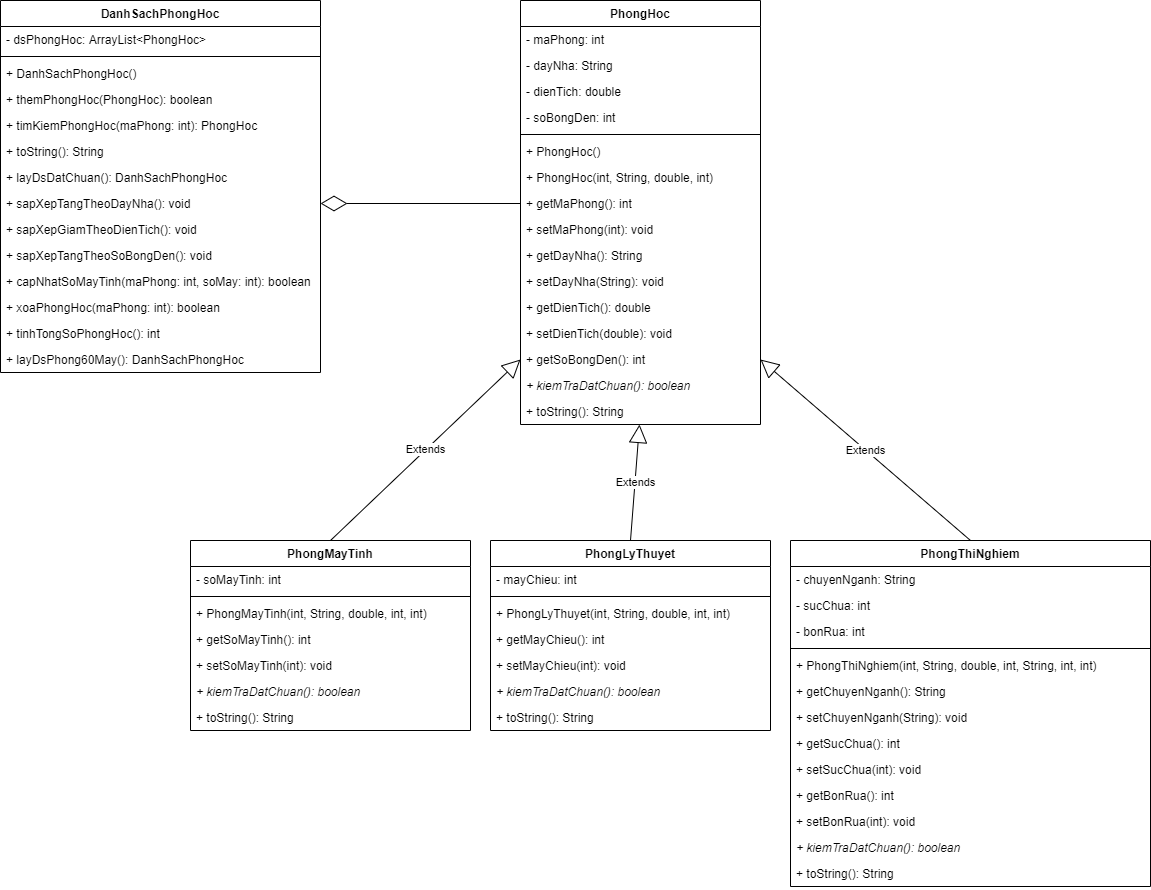

The diagram above was exported from draw.io. Its source (the exported page's mxGraphModel, read from the mxfile embedded in the PNG):
<mxGraphModel dx="2557" dy="973" grid="1" gridSize="10" guides="1" tooltips="1" connect="1" arrows="1" fold="1" page="1" pageScale="1" pageWidth="850" pageHeight="1100" math="0" shadow="0">
  <root>
    <mxCell id="0" />
    <mxCell id="1" parent="0" />
    <mxCell id="828s0071XmIAjv_7QIck-1" value="PhongHoc" style="swimlane;fontStyle=1;align=center;verticalAlign=top;childLayout=stackLayout;horizontal=1;startSize=26;horizontalStack=0;resizeParent=1;resizeParentMax=0;resizeLast=0;collapsible=1;marginBottom=0;" parent="1" vertex="1">
      <mxGeometry x="200" y="10" width="240" height="424" as="geometry" />
    </mxCell>
    <mxCell id="828s0071XmIAjv_7QIck-2" value="- maPhong: int" style="text;strokeColor=none;fillColor=none;align=left;verticalAlign=top;spacingLeft=4;spacingRight=4;overflow=hidden;rotatable=0;points=[[0,0.5],[1,0.5]];portConstraint=eastwest;" parent="828s0071XmIAjv_7QIck-1" vertex="1">
      <mxGeometry y="26" width="240" height="26" as="geometry" />
    </mxCell>
    <mxCell id="828s0071XmIAjv_7QIck-5" value="- dayNha: String" style="text;strokeColor=none;fillColor=none;align=left;verticalAlign=top;spacingLeft=4;spacingRight=4;overflow=hidden;rotatable=0;points=[[0,0.5],[1,0.5]];portConstraint=eastwest;" parent="828s0071XmIAjv_7QIck-1" vertex="1">
      <mxGeometry y="52" width="240" height="26" as="geometry" />
    </mxCell>
    <mxCell id="828s0071XmIAjv_7QIck-6" value="- dienTich: double" style="text;strokeColor=none;fillColor=none;align=left;verticalAlign=top;spacingLeft=4;spacingRight=4;overflow=hidden;rotatable=0;points=[[0,0.5],[1,0.5]];portConstraint=eastwest;" parent="828s0071XmIAjv_7QIck-1" vertex="1">
      <mxGeometry y="78" width="240" height="26" as="geometry" />
    </mxCell>
    <mxCell id="828s0071XmIAjv_7QIck-7" value="- soBongDen: int" style="text;strokeColor=none;fillColor=none;align=left;verticalAlign=top;spacingLeft=4;spacingRight=4;overflow=hidden;rotatable=0;points=[[0,0.5],[1,0.5]];portConstraint=eastwest;" parent="828s0071XmIAjv_7QIck-1" vertex="1">
      <mxGeometry y="104" width="240" height="26" as="geometry" />
    </mxCell>
    <mxCell id="828s0071XmIAjv_7QIck-3" value="" style="line;strokeWidth=1;fillColor=none;align=left;verticalAlign=middle;spacingTop=-1;spacingLeft=3;spacingRight=3;rotatable=0;labelPosition=right;points=[];portConstraint=eastwest;" parent="828s0071XmIAjv_7QIck-1" vertex="1">
      <mxGeometry y="130" width="240" height="8" as="geometry" />
    </mxCell>
    <mxCell id="828s0071XmIAjv_7QIck-4" value="+ PhongHoc()" style="text;strokeColor=none;fillColor=none;align=left;verticalAlign=top;spacingLeft=4;spacingRight=4;overflow=hidden;rotatable=0;points=[[0,0.5],[1,0.5]];portConstraint=eastwest;" parent="828s0071XmIAjv_7QIck-1" vertex="1">
      <mxGeometry y="138" width="240" height="26" as="geometry" />
    </mxCell>
    <mxCell id="828s0071XmIAjv_7QIck-9" value="+ PhongHoc(int, String, double, int)" style="text;strokeColor=none;fillColor=none;align=left;verticalAlign=top;spacingLeft=4;spacingRight=4;overflow=hidden;rotatable=0;points=[[0,0.5],[1,0.5]];portConstraint=eastwest;" parent="828s0071XmIAjv_7QIck-1" vertex="1">
      <mxGeometry y="164" width="240" height="26" as="geometry" />
    </mxCell>
    <mxCell id="828s0071XmIAjv_7QIck-10" value="+ getMaPhong(): int" style="text;strokeColor=none;fillColor=none;align=left;verticalAlign=top;spacingLeft=4;spacingRight=4;overflow=hidden;rotatable=0;points=[[0,0.5],[1,0.5]];portConstraint=eastwest;" parent="828s0071XmIAjv_7QIck-1" vertex="1">
      <mxGeometry y="190" width="240" height="26" as="geometry" />
    </mxCell>
    <mxCell id="828s0071XmIAjv_7QIck-11" value="+ setMaPhong(int): void" style="text;strokeColor=none;fillColor=none;align=left;verticalAlign=top;spacingLeft=4;spacingRight=4;overflow=hidden;rotatable=0;points=[[0,0.5],[1,0.5]];portConstraint=eastwest;" parent="828s0071XmIAjv_7QIck-1" vertex="1">
      <mxGeometry y="216" width="240" height="26" as="geometry" />
    </mxCell>
    <mxCell id="828s0071XmIAjv_7QIck-12" value="+ getDayNha(): String" style="text;strokeColor=none;fillColor=none;align=left;verticalAlign=top;spacingLeft=4;spacingRight=4;overflow=hidden;rotatable=0;points=[[0,0.5],[1,0.5]];portConstraint=eastwest;" parent="828s0071XmIAjv_7QIck-1" vertex="1">
      <mxGeometry y="242" width="240" height="26" as="geometry" />
    </mxCell>
    <mxCell id="828s0071XmIAjv_7QIck-13" value="+ setDayNha(String): void" style="text;strokeColor=none;fillColor=none;align=left;verticalAlign=top;spacingLeft=4;spacingRight=4;overflow=hidden;rotatable=0;points=[[0,0.5],[1,0.5]];portConstraint=eastwest;" parent="828s0071XmIAjv_7QIck-1" vertex="1">
      <mxGeometry y="268" width="240" height="26" as="geometry" />
    </mxCell>
    <mxCell id="828s0071XmIAjv_7QIck-14" value="+ getDienTich(): double" style="text;strokeColor=none;fillColor=none;align=left;verticalAlign=top;spacingLeft=4;spacingRight=4;overflow=hidden;rotatable=0;points=[[0,0.5],[1,0.5]];portConstraint=eastwest;" parent="828s0071XmIAjv_7QIck-1" vertex="1">
      <mxGeometry y="294" width="240" height="26" as="geometry" />
    </mxCell>
    <mxCell id="828s0071XmIAjv_7QIck-15" value="+ setDienTich(double): void" style="text;strokeColor=none;fillColor=none;align=left;verticalAlign=top;spacingLeft=4;spacingRight=4;overflow=hidden;rotatable=0;points=[[0,0.5],[1,0.5]];portConstraint=eastwest;" parent="828s0071XmIAjv_7QIck-1" vertex="1">
      <mxGeometry y="320" width="240" height="26" as="geometry" />
    </mxCell>
    <mxCell id="828s0071XmIAjv_7QIck-16" value="+ getSoBongDen(): int" style="text;strokeColor=none;fillColor=none;align=left;verticalAlign=top;spacingLeft=4;spacingRight=4;overflow=hidden;rotatable=0;points=[[0,0.5],[1,0.5]];portConstraint=eastwest;" parent="828s0071XmIAjv_7QIck-1" vertex="1">
      <mxGeometry y="346" width="240" height="26" as="geometry" />
    </mxCell>
    <mxCell id="828s0071XmIAjv_7QIck-40" value="+ kiemTraDatChuan(): boolean" style="text;strokeColor=none;fillColor=none;align=left;verticalAlign=top;spacingLeft=4;spacingRight=4;overflow=hidden;rotatable=0;points=[[0,0.5],[1,0.5]];portConstraint=eastwest;fontStyle=2" parent="828s0071XmIAjv_7QIck-1" vertex="1">
      <mxGeometry y="372" width="240" height="26" as="geometry" />
    </mxCell>
    <mxCell id="828s0071XmIAjv_7QIck-18" value="+ toString(): String" style="text;strokeColor=none;fillColor=none;align=left;verticalAlign=top;spacingLeft=4;spacingRight=4;overflow=hidden;rotatable=0;points=[[0,0.5],[1,0.5]];portConstraint=eastwest;" parent="828s0071XmIAjv_7QIck-1" vertex="1">
      <mxGeometry y="398" width="240" height="26" as="geometry" />
    </mxCell>
    <mxCell id="828s0071XmIAjv_7QIck-19" value="PhongLyThuyet" style="swimlane;fontStyle=1;align=center;verticalAlign=top;childLayout=stackLayout;horizontal=1;startSize=26;horizontalStack=0;resizeParent=1;resizeParentMax=0;resizeLast=0;collapsible=1;marginBottom=0;" parent="1" vertex="1">
      <mxGeometry x="170" y="550" width="280" height="190" as="geometry" />
    </mxCell>
    <mxCell id="828s0071XmIAjv_7QIck-20" value="- mayChieu: int" style="text;strokeColor=none;fillColor=none;align=left;verticalAlign=top;spacingLeft=4;spacingRight=4;overflow=hidden;rotatable=0;points=[[0,0.5],[1,0.5]];portConstraint=eastwest;" parent="828s0071XmIAjv_7QIck-19" vertex="1">
      <mxGeometry y="26" width="280" height="26" as="geometry" />
    </mxCell>
    <mxCell id="828s0071XmIAjv_7QIck-21" value="" style="line;strokeWidth=1;fillColor=none;align=left;verticalAlign=middle;spacingTop=-1;spacingLeft=3;spacingRight=3;rotatable=0;labelPosition=right;points=[];portConstraint=eastwest;" parent="828s0071XmIAjv_7QIck-19" vertex="1">
      <mxGeometry y="52" width="280" height="8" as="geometry" />
    </mxCell>
    <mxCell id="828s0071XmIAjv_7QIck-22" value="+ PhongLyThuyet(int, String, double, int, int)" style="text;strokeColor=none;fillColor=none;align=left;verticalAlign=top;spacingLeft=4;spacingRight=4;overflow=hidden;rotatable=0;points=[[0,0.5],[1,0.5]];portConstraint=eastwest;" parent="828s0071XmIAjv_7QIck-19" vertex="1">
      <mxGeometry y="60" width="280" height="26" as="geometry" />
    </mxCell>
    <mxCell id="828s0071XmIAjv_7QIck-23" value="+ getMayChieu(): int" style="text;strokeColor=none;fillColor=none;align=left;verticalAlign=top;spacingLeft=4;spacingRight=4;overflow=hidden;rotatable=0;points=[[0,0.5],[1,0.5]];portConstraint=eastwest;" parent="828s0071XmIAjv_7QIck-19" vertex="1">
      <mxGeometry y="86" width="280" height="26" as="geometry" />
    </mxCell>
    <mxCell id="828s0071XmIAjv_7QIck-24" value="+ setMayChieu(int): void" style="text;strokeColor=none;fillColor=none;align=left;verticalAlign=top;spacingLeft=4;spacingRight=4;overflow=hidden;rotatable=0;points=[[0,0.5],[1,0.5]];portConstraint=eastwest;" parent="828s0071XmIAjv_7QIck-19" vertex="1">
      <mxGeometry y="112" width="280" height="26" as="geometry" />
    </mxCell>
    <mxCell id="828s0071XmIAjv_7QIck-42" value="+ kiemTraDatChuan(): boolean" style="text;strokeColor=none;fillColor=none;align=left;verticalAlign=top;spacingLeft=4;spacingRight=4;overflow=hidden;rotatable=0;points=[[0,0.5],[1,0.5]];portConstraint=eastwest;fontStyle=2" parent="828s0071XmIAjv_7QIck-19" vertex="1">
      <mxGeometry y="138" width="280" height="26" as="geometry" />
    </mxCell>
    <mxCell id="828s0071XmIAjv_7QIck-25" value="+ toString(): String" style="text;strokeColor=none;fillColor=none;align=left;verticalAlign=top;spacingLeft=4;spacingRight=4;overflow=hidden;rotatable=0;points=[[0,0.5],[1,0.5]];portConstraint=eastwest;" parent="828s0071XmIAjv_7QIck-19" vertex="1">
      <mxGeometry y="164" width="280" height="26" as="geometry" />
    </mxCell>
    <mxCell id="828s0071XmIAjv_7QIck-26" value="PhongMayTinh" style="swimlane;fontStyle=1;align=center;verticalAlign=top;childLayout=stackLayout;horizontal=1;startSize=26;horizontalStack=0;resizeParent=1;resizeParentMax=0;resizeLast=0;collapsible=1;marginBottom=0;" parent="1" vertex="1">
      <mxGeometry x="-130" y="550" width="280" height="190" as="geometry" />
    </mxCell>
    <mxCell id="828s0071XmIAjv_7QIck-27" value="- soMayTinh: int" style="text;strokeColor=none;fillColor=none;align=left;verticalAlign=top;spacingLeft=4;spacingRight=4;overflow=hidden;rotatable=0;points=[[0,0.5],[1,0.5]];portConstraint=eastwest;" parent="828s0071XmIAjv_7QIck-26" vertex="1">
      <mxGeometry y="26" width="280" height="26" as="geometry" />
    </mxCell>
    <mxCell id="828s0071XmIAjv_7QIck-28" value="" style="line;strokeWidth=1;fillColor=none;align=left;verticalAlign=middle;spacingTop=-1;spacingLeft=3;spacingRight=3;rotatable=0;labelPosition=right;points=[];portConstraint=eastwest;" parent="828s0071XmIAjv_7QIck-26" vertex="1">
      <mxGeometry y="52" width="280" height="8" as="geometry" />
    </mxCell>
    <mxCell id="828s0071XmIAjv_7QIck-29" value="+ PhongMayTinh(int, String, double, int, int)" style="text;strokeColor=none;fillColor=none;align=left;verticalAlign=top;spacingLeft=4;spacingRight=4;overflow=hidden;rotatable=0;points=[[0,0.5],[1,0.5]];portConstraint=eastwest;" parent="828s0071XmIAjv_7QIck-26" vertex="1">
      <mxGeometry y="60" width="280" height="26" as="geometry" />
    </mxCell>
    <mxCell id="828s0071XmIAjv_7QIck-30" value="+ getSoMayTinh(): int" style="text;strokeColor=none;fillColor=none;align=left;verticalAlign=top;spacingLeft=4;spacingRight=4;overflow=hidden;rotatable=0;points=[[0,0.5],[1,0.5]];portConstraint=eastwest;" parent="828s0071XmIAjv_7QIck-26" vertex="1">
      <mxGeometry y="86" width="280" height="26" as="geometry" />
    </mxCell>
    <mxCell id="828s0071XmIAjv_7QIck-33" value="+ setSoMayTinh(int): void" style="text;strokeColor=none;fillColor=none;align=left;verticalAlign=top;spacingLeft=4;spacingRight=4;overflow=hidden;rotatable=0;points=[[0,0.5],[1,0.5]];portConstraint=eastwest;" parent="828s0071XmIAjv_7QIck-26" vertex="1">
      <mxGeometry y="112" width="280" height="26" as="geometry" />
    </mxCell>
    <mxCell id="828s0071XmIAjv_7QIck-41" value="+ kiemTraDatChuan(): boolean" style="text;strokeColor=none;fillColor=none;align=left;verticalAlign=top;spacingLeft=4;spacingRight=4;overflow=hidden;rotatable=0;points=[[0,0.5],[1,0.5]];portConstraint=eastwest;fontStyle=2" parent="828s0071XmIAjv_7QIck-26" vertex="1">
      <mxGeometry y="138" width="280" height="26" as="geometry" />
    </mxCell>
    <mxCell id="828s0071XmIAjv_7QIck-32" value="+ toString(): String" style="text;strokeColor=none;fillColor=none;align=left;verticalAlign=top;spacingLeft=4;spacingRight=4;overflow=hidden;rotatable=0;points=[[0,0.5],[1,0.5]];portConstraint=eastwest;" parent="828s0071XmIAjv_7QIck-26" vertex="1">
      <mxGeometry y="164" width="280" height="26" as="geometry" />
    </mxCell>
    <mxCell id="828s0071XmIAjv_7QIck-34" value="PhongThiNghiem" style="swimlane;fontStyle=1;align=center;verticalAlign=top;childLayout=stackLayout;horizontal=1;startSize=26;horizontalStack=0;resizeParent=1;resizeParentMax=0;resizeLast=0;collapsible=1;marginBottom=0;" parent="1" vertex="1">
      <mxGeometry x="470" y="550" width="360" height="346" as="geometry" />
    </mxCell>
    <mxCell id="828s0071XmIAjv_7QIck-35" value="- chuyenNganh: String" style="text;strokeColor=none;fillColor=none;align=left;verticalAlign=top;spacingLeft=4;spacingRight=4;overflow=hidden;rotatable=0;points=[[0,0.5],[1,0.5]];portConstraint=eastwest;" parent="828s0071XmIAjv_7QIck-34" vertex="1">
      <mxGeometry y="26" width="360" height="26" as="geometry" />
    </mxCell>
    <mxCell id="828s0071XmIAjv_7QIck-38" value="- sucChua: int" style="text;strokeColor=none;fillColor=none;align=left;verticalAlign=top;spacingLeft=4;spacingRight=4;overflow=hidden;rotatable=0;points=[[0,0.5],[1,0.5]];portConstraint=eastwest;" parent="828s0071XmIAjv_7QIck-34" vertex="1">
      <mxGeometry y="52" width="360" height="26" as="geometry" />
    </mxCell>
    <mxCell id="828s0071XmIAjv_7QIck-39" value="- bonRua: int" style="text;strokeColor=none;fillColor=none;align=left;verticalAlign=top;spacingLeft=4;spacingRight=4;overflow=hidden;rotatable=0;points=[[0,0.5],[1,0.5]];portConstraint=eastwest;" parent="828s0071XmIAjv_7QIck-34" vertex="1">
      <mxGeometry y="78" width="360" height="26" as="geometry" />
    </mxCell>
    <mxCell id="828s0071XmIAjv_7QIck-36" value="" style="line;strokeWidth=1;fillColor=none;align=left;verticalAlign=middle;spacingTop=-1;spacingLeft=3;spacingRight=3;rotatable=0;labelPosition=right;points=[];portConstraint=eastwest;" parent="828s0071XmIAjv_7QIck-34" vertex="1">
      <mxGeometry y="104" width="360" height="8" as="geometry" />
    </mxCell>
    <mxCell id="828s0071XmIAjv_7QIck-37" value="+ PhongThiNghiem(int, String, double, int, String, int, int)" style="text;strokeColor=none;fillColor=none;align=left;verticalAlign=top;spacingLeft=4;spacingRight=4;overflow=hidden;rotatable=0;points=[[0,0.5],[1,0.5]];portConstraint=eastwest;" parent="828s0071XmIAjv_7QIck-34" vertex="1">
      <mxGeometry y="112" width="360" height="26" as="geometry" />
    </mxCell>
    <mxCell id="828s0071XmIAjv_7QIck-43" value="+ getChuyenNganh(): String" style="text;strokeColor=none;fillColor=none;align=left;verticalAlign=top;spacingLeft=4;spacingRight=4;overflow=hidden;rotatable=0;points=[[0,0.5],[1,0.5]];portConstraint=eastwest;" parent="828s0071XmIAjv_7QIck-34" vertex="1">
      <mxGeometry y="138" width="360" height="26" as="geometry" />
    </mxCell>
    <mxCell id="828s0071XmIAjv_7QIck-44" value="+ setChuyenNganh(String): void" style="text;strokeColor=none;fillColor=none;align=left;verticalAlign=top;spacingLeft=4;spacingRight=4;overflow=hidden;rotatable=0;points=[[0,0.5],[1,0.5]];portConstraint=eastwest;" parent="828s0071XmIAjv_7QIck-34" vertex="1">
      <mxGeometry y="164" width="360" height="26" as="geometry" />
    </mxCell>
    <mxCell id="828s0071XmIAjv_7QIck-45" value="+ getSucChua(): int" style="text;strokeColor=none;fillColor=none;align=left;verticalAlign=top;spacingLeft=4;spacingRight=4;overflow=hidden;rotatable=0;points=[[0,0.5],[1,0.5]];portConstraint=eastwest;" parent="828s0071XmIAjv_7QIck-34" vertex="1">
      <mxGeometry y="190" width="360" height="26" as="geometry" />
    </mxCell>
    <mxCell id="828s0071XmIAjv_7QIck-46" value="+ setSucChua(int): void" style="text;strokeColor=none;fillColor=none;align=left;verticalAlign=top;spacingLeft=4;spacingRight=4;overflow=hidden;rotatable=0;points=[[0,0.5],[1,0.5]];portConstraint=eastwest;" parent="828s0071XmIAjv_7QIck-34" vertex="1">
      <mxGeometry y="216" width="360" height="26" as="geometry" />
    </mxCell>
    <mxCell id="828s0071XmIAjv_7QIck-47" value="+ getBonRua(): int" style="text;strokeColor=none;fillColor=none;align=left;verticalAlign=top;spacingLeft=4;spacingRight=4;overflow=hidden;rotatable=0;points=[[0,0.5],[1,0.5]];portConstraint=eastwest;" parent="828s0071XmIAjv_7QIck-34" vertex="1">
      <mxGeometry y="242" width="360" height="26" as="geometry" />
    </mxCell>
    <mxCell id="828s0071XmIAjv_7QIck-48" value="+ setBonRua(int): void" style="text;strokeColor=none;fillColor=none;align=left;verticalAlign=top;spacingLeft=4;spacingRight=4;overflow=hidden;rotatable=0;points=[[0,0.5],[1,0.5]];portConstraint=eastwest;" parent="828s0071XmIAjv_7QIck-34" vertex="1">
      <mxGeometry y="268" width="360" height="26" as="geometry" />
    </mxCell>
    <mxCell id="828s0071XmIAjv_7QIck-50" value="+ kiemTraDatChuan(): boolean" style="text;strokeColor=none;fillColor=none;align=left;verticalAlign=top;spacingLeft=4;spacingRight=4;overflow=hidden;rotatable=0;points=[[0,0.5],[1,0.5]];portConstraint=eastwest;fontStyle=2" parent="828s0071XmIAjv_7QIck-34" vertex="1">
      <mxGeometry y="294" width="360" height="26" as="geometry" />
    </mxCell>
    <mxCell id="828s0071XmIAjv_7QIck-51" value="+ toString(): String" style="text;strokeColor=none;fillColor=none;align=left;verticalAlign=top;spacingLeft=4;spacingRight=4;overflow=hidden;rotatable=0;points=[[0,0.5],[1,0.5]];portConstraint=eastwest;" parent="828s0071XmIAjv_7QIck-34" vertex="1">
      <mxGeometry y="320" width="360" height="26" as="geometry" />
    </mxCell>
    <mxCell id="828s0071XmIAjv_7QIck-52" value="DanhSachPhongHoc" style="swimlane;fontStyle=1;align=center;verticalAlign=top;childLayout=stackLayout;horizontal=1;startSize=26;horizontalStack=0;resizeParent=1;resizeParentMax=0;resizeLast=0;collapsible=1;marginBottom=0;" parent="1" vertex="1">
      <mxGeometry x="-320" y="10" width="320" height="372" as="geometry" />
    </mxCell>
    <mxCell id="828s0071XmIAjv_7QIck-53" value="- dsPhongHoc: ArrayList&lt;PhongHoc&gt;" style="text;strokeColor=none;fillColor=none;align=left;verticalAlign=top;spacingLeft=4;spacingRight=4;overflow=hidden;rotatable=0;points=[[0,0.5],[1,0.5]];portConstraint=eastwest;" parent="828s0071XmIAjv_7QIck-52" vertex="1">
      <mxGeometry y="26" width="320" height="26" as="geometry" />
    </mxCell>
    <mxCell id="828s0071XmIAjv_7QIck-54" value="" style="line;strokeWidth=1;fillColor=none;align=left;verticalAlign=middle;spacingTop=-1;spacingLeft=3;spacingRight=3;rotatable=0;labelPosition=right;points=[];portConstraint=eastwest;" parent="828s0071XmIAjv_7QIck-52" vertex="1">
      <mxGeometry y="52" width="320" height="8" as="geometry" />
    </mxCell>
    <mxCell id="828s0071XmIAjv_7QIck-55" value="+ DanhSachPhongHoc()" style="text;strokeColor=none;fillColor=none;align=left;verticalAlign=top;spacingLeft=4;spacingRight=4;overflow=hidden;rotatable=0;points=[[0,0.5],[1,0.5]];portConstraint=eastwest;" parent="828s0071XmIAjv_7QIck-52" vertex="1">
      <mxGeometry y="60" width="320" height="26" as="geometry" />
    </mxCell>
    <mxCell id="828s0071XmIAjv_7QIck-57" value="+ themPhongHoc(PhongHoc): boolean" style="text;strokeColor=none;fillColor=none;align=left;verticalAlign=top;spacingLeft=4;spacingRight=4;overflow=hidden;rotatable=0;points=[[0,0.5],[1,0.5]];portConstraint=eastwest;" parent="828s0071XmIAjv_7QIck-52" vertex="1">
      <mxGeometry y="86" width="320" height="26" as="geometry" />
    </mxCell>
    <mxCell id="828s0071XmIAjv_7QIck-58" value="+ timKiemPhongHoc(maPhong: int): PhongHoc " style="text;strokeColor=none;fillColor=none;align=left;verticalAlign=top;spacingLeft=4;spacingRight=4;overflow=hidden;rotatable=0;points=[[0,0.5],[1,0.5]];portConstraint=eastwest;" parent="828s0071XmIAjv_7QIck-52" vertex="1">
      <mxGeometry y="112" width="320" height="26" as="geometry" />
    </mxCell>
    <mxCell id="828s0071XmIAjv_7QIck-59" value="+ toString(): String" style="text;strokeColor=none;fillColor=none;align=left;verticalAlign=top;spacingLeft=4;spacingRight=4;overflow=hidden;rotatable=0;points=[[0,0.5],[1,0.5]];portConstraint=eastwest;" parent="828s0071XmIAjv_7QIck-52" vertex="1">
      <mxGeometry y="138" width="320" height="26" as="geometry" />
    </mxCell>
    <mxCell id="828s0071XmIAjv_7QIck-60" value="+ layDsDatChuan(): DanhSachPhongHoc" style="text;strokeColor=none;fillColor=none;align=left;verticalAlign=top;spacingLeft=4;spacingRight=4;overflow=hidden;rotatable=0;points=[[0,0.5],[1,0.5]];portConstraint=eastwest;" parent="828s0071XmIAjv_7QIck-52" vertex="1">
      <mxGeometry y="164" width="320" height="26" as="geometry" />
    </mxCell>
    <mxCell id="828s0071XmIAjv_7QIck-61" value="+ sapXepTangTheoDayNha(): void" style="text;strokeColor=none;fillColor=none;align=left;verticalAlign=top;spacingLeft=4;spacingRight=4;overflow=hidden;rotatable=0;points=[[0,0.5],[1,0.5]];portConstraint=eastwest;" parent="828s0071XmIAjv_7QIck-52" vertex="1">
      <mxGeometry y="190" width="320" height="26" as="geometry" />
    </mxCell>
    <mxCell id="828s0071XmIAjv_7QIck-62" value="+ sapXepGiamTheoDienTich(): void" style="text;strokeColor=none;fillColor=none;align=left;verticalAlign=top;spacingLeft=4;spacingRight=4;overflow=hidden;rotatable=0;points=[[0,0.5],[1,0.5]];portConstraint=eastwest;" parent="828s0071XmIAjv_7QIck-52" vertex="1">
      <mxGeometry y="216" width="320" height="26" as="geometry" />
    </mxCell>
    <mxCell id="828s0071XmIAjv_7QIck-63" value="+ sapXepTangTheoSoBongDen(): void" style="text;strokeColor=none;fillColor=none;align=left;verticalAlign=top;spacingLeft=4;spacingRight=4;overflow=hidden;rotatable=0;points=[[0,0.5],[1,0.5]];portConstraint=eastwest;" parent="828s0071XmIAjv_7QIck-52" vertex="1">
      <mxGeometry y="242" width="320" height="26" as="geometry" />
    </mxCell>
    <mxCell id="828s0071XmIAjv_7QIck-64" value="+ capNhatSoMayTinh(maPhong: int, soMay: int): boolean" style="text;strokeColor=none;fillColor=none;align=left;verticalAlign=top;spacingLeft=4;spacingRight=4;overflow=hidden;rotatable=0;points=[[0,0.5],[1,0.5]];portConstraint=eastwest;" parent="828s0071XmIAjv_7QIck-52" vertex="1">
      <mxGeometry y="268" width="320" height="26" as="geometry" />
    </mxCell>
    <mxCell id="828s0071XmIAjv_7QIck-65" value="+ xoaPhongHoc(maPhong: int): boolean" style="text;strokeColor=none;fillColor=none;align=left;verticalAlign=top;spacingLeft=4;spacingRight=4;overflow=hidden;rotatable=0;points=[[0,0.5],[1,0.5]];portConstraint=eastwest;" parent="828s0071XmIAjv_7QIck-52" vertex="1">
      <mxGeometry y="294" width="320" height="26" as="geometry" />
    </mxCell>
    <mxCell id="828s0071XmIAjv_7QIck-66" value="+ tinhTongSoPhongHoc(): int" style="text;strokeColor=none;fillColor=none;align=left;verticalAlign=top;spacingLeft=4;spacingRight=4;overflow=hidden;rotatable=0;points=[[0,0.5],[1,0.5]];portConstraint=eastwest;" parent="828s0071XmIAjv_7QIck-52" vertex="1">
      <mxGeometry y="320" width="320" height="26" as="geometry" />
    </mxCell>
    <mxCell id="828s0071XmIAjv_7QIck-67" value="+ layDsPhong60May(): DanhSachPhongHoc" style="text;strokeColor=none;fillColor=none;align=left;verticalAlign=top;spacingLeft=4;spacingRight=4;overflow=hidden;rotatable=0;points=[[0,0.5],[1,0.5]];portConstraint=eastwest;" parent="828s0071XmIAjv_7QIck-52" vertex="1">
      <mxGeometry y="346" width="320" height="26" as="geometry" />
    </mxCell>
    <mxCell id="8teUFKNv7NXalC_z6hfp-1" value="Extends" style="endArrow=block;endSize=16;endFill=0;html=1;exitX=0.5;exitY=0;exitDx=0;exitDy=0;entryX=0;entryY=0.5;entryDx=0;entryDy=0;" parent="1" source="828s0071XmIAjv_7QIck-26" target="828s0071XmIAjv_7QIck-16" edge="1">
      <mxGeometry width="160" relative="1" as="geometry">
        <mxPoint x="510" y="470" as="sourcePoint" />
        <mxPoint x="320" y="434" as="targetPoint" />
      </mxGeometry>
    </mxCell>
    <mxCell id="8teUFKNv7NXalC_z6hfp-5" value="Extends" style="endArrow=block;endSize=16;endFill=0;html=1;exitX=0.5;exitY=0;exitDx=0;exitDy=0;" parent="1" source="828s0071XmIAjv_7QIck-19" target="828s0071XmIAjv_7QIck-18" edge="1">
      <mxGeometry width="160" relative="1" as="geometry">
        <mxPoint x="380" y="510" as="sourcePoint" />
        <mxPoint x="540" y="510" as="targetPoint" />
      </mxGeometry>
    </mxCell>
    <mxCell id="8teUFKNv7NXalC_z6hfp-6" value="Extends" style="endArrow=block;endSize=16;endFill=0;html=1;exitX=0.5;exitY=0;exitDx=0;exitDy=0;entryX=1;entryY=0.5;entryDx=0;entryDy=0;" parent="1" source="828s0071XmIAjv_7QIck-34" target="828s0071XmIAjv_7QIck-16" edge="1">
      <mxGeometry width="160" relative="1" as="geometry">
        <mxPoint x="380" y="510" as="sourcePoint" />
        <mxPoint x="540" y="510" as="targetPoint" />
      </mxGeometry>
    </mxCell>
    <mxCell id="8teUFKNv7NXalC_z6hfp-9" value="" style="endArrow=diamondThin;endFill=0;endSize=24;html=1;exitX=0;exitY=0.5;exitDx=0;exitDy=0;entryX=1;entryY=0.5;entryDx=0;entryDy=0;" parent="1" source="828s0071XmIAjv_7QIck-10" target="828s0071XmIAjv_7QIck-61" edge="1">
      <mxGeometry width="160" relative="1" as="geometry">
        <mxPoint x="30" y="220" as="sourcePoint" />
        <mxPoint x="190" y="220" as="targetPoint" />
      </mxGeometry>
    </mxCell>
  </root>
</mxGraphModel>